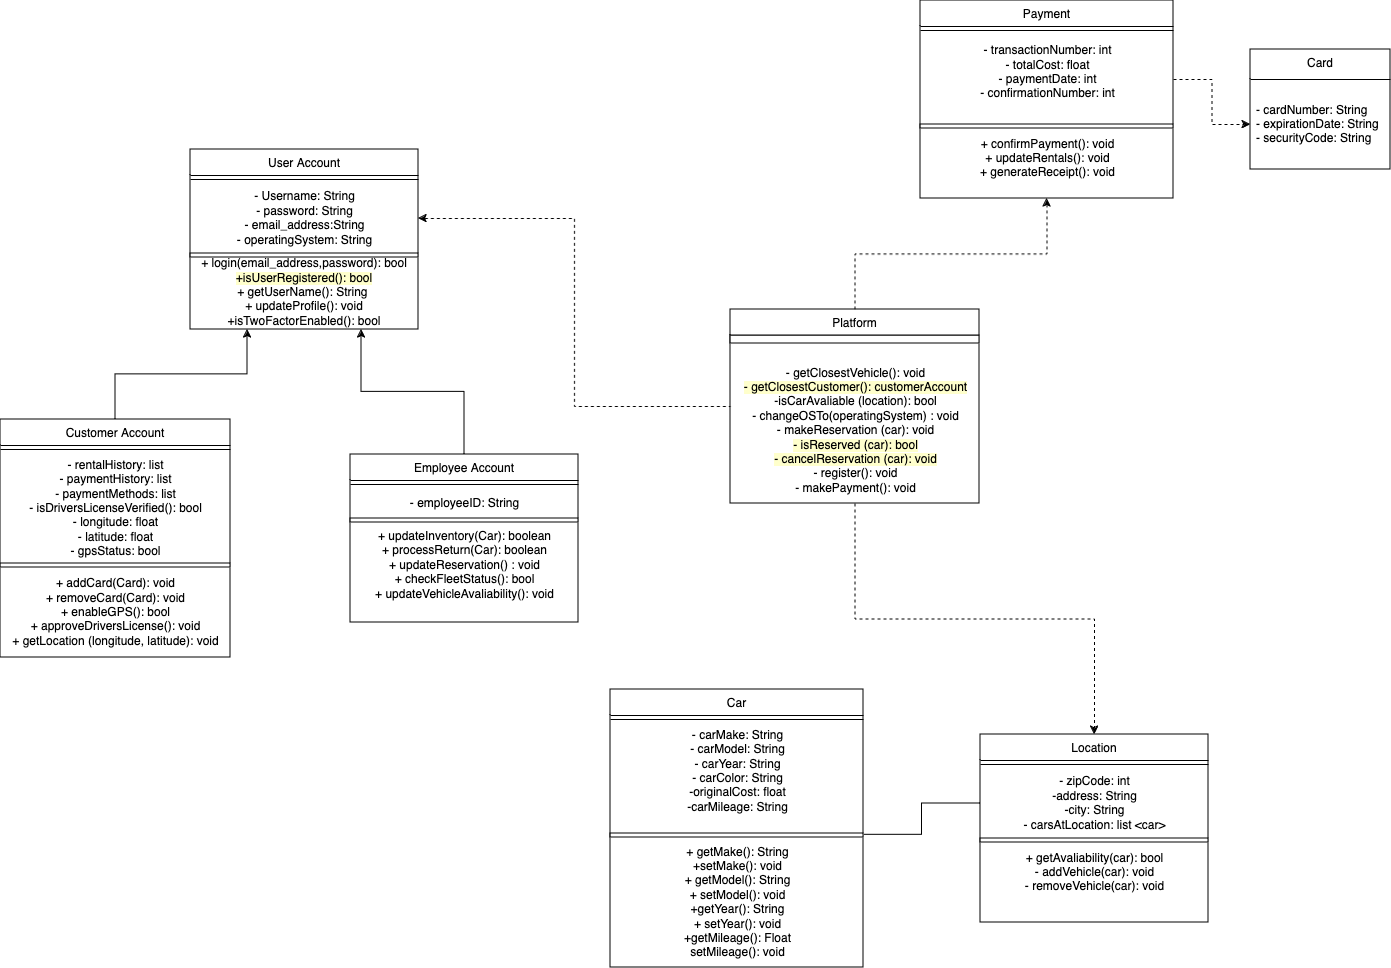

The diagram above was exported from draw.io. Its source (the exported page's mxGraphModel, read from the mxfile embedded in the PNG):
<mxGraphModel dx="2074" dy="785" grid="1" gridSize="10" guides="1" tooltips="1" connect="1" arrows="1" fold="1" page="1" pageScale="1" pageWidth="850" pageHeight="1100" math="0" shadow="0">
  <root>
    <mxCell id="0" />
    <mxCell id="1" parent="0" />
    <mxCell id="12Ewsj-NQ9XgnYStTim0-6" value="User Account" style="swimlane;fontStyle=0;align=center;verticalAlign=top;childLayout=stackLayout;horizontal=1;startSize=26;horizontalStack=0;resizeParent=1;resizeLast=0;collapsible=1;marginBottom=0;rounded=0;shadow=0;strokeWidth=1;" parent="1" vertex="1">
      <mxGeometry x="-400" y="190" width="228" height="180" as="geometry">
        <mxRectangle x="260" y="20" width="170" height="26" as="alternateBounds" />
      </mxGeometry>
    </mxCell>
    <mxCell id="12Ewsj-NQ9XgnYStTim0-7" value="" style="line;html=1;strokeWidth=1;align=left;verticalAlign=middle;spacingTop=-1;spacingLeft=3;spacingRight=3;rotatable=0;labelPosition=right;points=[];portConstraint=eastwest;" parent="12Ewsj-NQ9XgnYStTim0-6" vertex="1">
      <mxGeometry y="26" width="228" height="8" as="geometry" />
    </mxCell>
    <mxCell id="12Ewsj-NQ9XgnYStTim0-8" value="- Username: String&lt;div&gt;- password: String&lt;/div&gt;&lt;div&gt;- email_address:String&lt;/div&gt;&lt;div&gt;- operatingSystem: String&lt;br&gt;&lt;/div&gt;" style="text;html=1;align=center;verticalAlign=middle;resizable=0;points=[];autosize=1;strokeColor=none;fillColor=none;" parent="12Ewsj-NQ9XgnYStTim0-6" vertex="1">
      <mxGeometry y="34" width="228" height="70" as="geometry" />
    </mxCell>
    <mxCell id="12Ewsj-NQ9XgnYStTim0-9" value="" style="rounded=0;whiteSpace=wrap;html=1;direction=north;" parent="12Ewsj-NQ9XgnYStTim0-6" vertex="1">
      <mxGeometry y="104" width="228" height="4" as="geometry" />
    </mxCell>
    <mxCell id="12Ewsj-NQ9XgnYStTim0-19" value="&lt;div&gt;&lt;br&gt;&lt;/div&gt;+ login(email_address,password): bool&lt;div&gt;&lt;span style=&quot;background-color: rgb(255, 255, 204);&quot;&gt;+isUserRegistered(): bool&lt;/span&gt;&lt;/div&gt;&lt;div&gt;+ getUserName(): String&amp;nbsp;&lt;/div&gt;&lt;div&gt;+ updateProfile(): void&lt;/div&gt;&lt;div&gt;+isTwoFactorEnabled(): bool&lt;/div&gt;&lt;div&gt;&lt;br&gt;&lt;/div&gt;" style="text;html=1;align=center;verticalAlign=middle;whiteSpace=wrap;rounded=0;" parent="12Ewsj-NQ9XgnYStTim0-6" vertex="1">
      <mxGeometry y="108" width="228" height="70" as="geometry" />
    </mxCell>
    <mxCell id="12Ewsj-NQ9XgnYStTim0-13" value="Payment" style="swimlane;fontStyle=0;align=center;verticalAlign=top;childLayout=stackLayout;horizontal=1;startSize=26;horizontalStack=0;resizeParent=1;resizeLast=0;collapsible=1;marginBottom=0;rounded=0;shadow=0;strokeWidth=1;" parent="1" vertex="1">
      <mxGeometry x="330" y="41" width="253" height="198" as="geometry">
        <mxRectangle x="330" y="41" width="170" height="26" as="alternateBounds" />
      </mxGeometry>
    </mxCell>
    <mxCell id="12Ewsj-NQ9XgnYStTim0-14" value="" style="line;html=1;strokeWidth=1;align=left;verticalAlign=middle;spacingTop=-1;spacingLeft=3;spacingRight=3;rotatable=0;labelPosition=right;points=[];portConstraint=eastwest;" parent="12Ewsj-NQ9XgnYStTim0-13" vertex="1">
      <mxGeometry y="26" width="253" height="8" as="geometry" />
    </mxCell>
    <mxCell id="12Ewsj-NQ9XgnYStTim0-15" value="- transactionNumber: int&lt;div&gt;- totalCost: float&lt;/div&gt;&lt;div&gt;- paymentDate: int&lt;/div&gt;&lt;div&gt;- confirmationNumber: int&lt;/div&gt;&lt;div&gt;&lt;br&gt;&lt;/div&gt;" style="text;html=1;align=center;verticalAlign=middle;resizable=0;points=[];autosize=1;strokeColor=none;fillColor=none;" parent="12Ewsj-NQ9XgnYStTim0-13" vertex="1">
      <mxGeometry y="34" width="253" height="90" as="geometry" />
    </mxCell>
    <mxCell id="12Ewsj-NQ9XgnYStTim0-16" value="" style="rounded=0;whiteSpace=wrap;html=1;direction=north;" parent="12Ewsj-NQ9XgnYStTim0-13" vertex="1">
      <mxGeometry y="124" width="253" height="4" as="geometry" />
    </mxCell>
    <mxCell id="12Ewsj-NQ9XgnYStTim0-17" value="&lt;div&gt;+ confirmPayment(): void&lt;/div&gt;&lt;div&gt;+ updateRentals(): void&lt;/div&gt;&lt;div&gt;+ generateReceipt(): void&lt;/div&gt;" style="text;html=1;align=center;verticalAlign=middle;resizable=0;points=[];autosize=1;strokeColor=none;fillColor=none;" parent="12Ewsj-NQ9XgnYStTim0-13" vertex="1">
      <mxGeometry y="128" width="253" height="60" as="geometry" />
    </mxCell>
    <mxCell id="5y_6-gBFONx3Z3cHwuN--9" style="edgeStyle=orthogonalEdgeStyle;rounded=0;orthogonalLoop=1;jettySize=auto;html=1;exitX=0.5;exitY=1;exitDx=0;exitDy=0;entryX=0.5;entryY=0;entryDx=0;entryDy=0;dashed=1;" parent="1" source="ci5z_93IGyPFxpvWvL-L-6" target="FVcza4GeUsCfaC-RpiGW-1" edge="1">
      <mxGeometry relative="1" as="geometry" />
    </mxCell>
    <mxCell id="5y_6-gBFONx3Z3cHwuN--11" style="edgeStyle=orthogonalEdgeStyle;rounded=0;orthogonalLoop=1;jettySize=auto;html=1;exitX=0.5;exitY=0;exitDx=0;exitDy=0;entryX=0.5;entryY=1;entryDx=0;entryDy=0;dashed=1;" parent="1" source="ci5z_93IGyPFxpvWvL-L-6" target="12Ewsj-NQ9XgnYStTim0-13" edge="1">
      <mxGeometry relative="1" as="geometry" />
    </mxCell>
    <mxCell id="ci5z_93IGyPFxpvWvL-L-6" value="Platform" style="swimlane;fontStyle=0;align=center;verticalAlign=top;childLayout=stackLayout;horizontal=1;startSize=26;horizontalStack=0;resizeParent=1;resizeLast=0;collapsible=1;marginBottom=0;rounded=0;shadow=0;strokeWidth=1;" parent="1" vertex="1">
      <mxGeometry x="140" y="350" width="249" height="194" as="geometry">
        <mxRectangle x="260" y="20" width="170" height="26" as="alternateBounds" />
      </mxGeometry>
    </mxCell>
    <mxCell id="ci5z_93IGyPFxpvWvL-L-9" value="" style="rounded=0;whiteSpace=wrap;html=1;direction=north;" parent="ci5z_93IGyPFxpvWvL-L-6" vertex="1">
      <mxGeometry y="26" width="249" height="8" as="geometry" />
    </mxCell>
    <mxCell id="5y_6-gBFONx3Z3cHwuN--6" style="edgeStyle=orthogonalEdgeStyle;rounded=0;orthogonalLoop=1;jettySize=auto;html=1;exitX=0;exitY=0.75;exitDx=0;exitDy=0;entryX=0.752;entryY=0;entryDx=0;entryDy=0;entryPerimeter=0;" parent="ci5z_93IGyPFxpvWvL-L-6" source="ci5z_93IGyPFxpvWvL-L-9" target="ci5z_93IGyPFxpvWvL-L-25" edge="1">
      <mxGeometry relative="1" as="geometry" />
    </mxCell>
    <mxCell id="ci5z_93IGyPFxpvWvL-L-25" value="&lt;div&gt;&lt;br&gt;&lt;/div&gt;&lt;div&gt;- getClosestVehicle(): void&lt;/div&gt;&lt;div&gt;&lt;span style=&quot;background-color: rgb(255, 255, 204);&quot;&gt;- getClosestCustomer(): customerAccount&lt;/span&gt;&lt;/div&gt;&lt;div&gt;-isCarAvaliable (location): bool&lt;/div&gt;&lt;div&gt;- changeOSTo(operatingSystem) : void&lt;/div&gt;&lt;div&gt;- makeReservation (car): void&lt;/div&gt;&lt;div&gt;&lt;span style=&quot;background-color: rgb(255, 255, 204);&quot;&gt;- isReserved (car): bool&lt;/span&gt;&lt;br&gt;&lt;/div&gt;&lt;div&gt;&lt;span style=&quot;background-color: rgb(255, 255, 204);&quot;&gt;- cancelReservation (car): void&lt;/span&gt;&lt;br&gt;&lt;/div&gt;&lt;div&gt;- register(): void&lt;/div&gt;&lt;div&gt;- makePayment(): void&lt;/div&gt;" style="text;html=1;align=center;verticalAlign=middle;resizable=0;points=[];autosize=1;strokeColor=none;fillColor=none;" parent="ci5z_93IGyPFxpvWvL-L-6" vertex="1">
      <mxGeometry y="34" width="249" height="160" as="geometry" />
    </mxCell>
    <mxCell id="ci5z_93IGyPFxpvWvL-L-16" value="Card" style="swimlane;fontStyle=0;align=center;verticalAlign=top;childLayout=stackLayout;horizontal=1;startSize=30;horizontalStack=0;resizeParent=1;resizeParentMax=0;resizeLast=0;collapsible=0;marginBottom=0;html=1;whiteSpace=wrap;" parent="1" vertex="1">
      <mxGeometry x="660" y="90" width="140" height="120" as="geometry" />
    </mxCell>
    <mxCell id="ci5z_93IGyPFxpvWvL-L-17" value="- cardNumber: String&lt;div&gt;- expirationDate: String&lt;/div&gt;&lt;div&gt;- securityCode: String&lt;/div&gt;" style="text;html=1;strokeColor=none;fillColor=none;align=left;verticalAlign=middle;spacingLeft=4;spacingRight=4;overflow=hidden;rotatable=0;points=[[0,0.5],[1,0.5]];portConstraint=eastwest;whiteSpace=wrap;" parent="ci5z_93IGyPFxpvWvL-L-16" vertex="1">
      <mxGeometry y="30" width="140" height="90" as="geometry" />
    </mxCell>
    <mxCell id="5y_6-gBFONx3Z3cHwuN--3" style="edgeStyle=orthogonalEdgeStyle;rounded=0;orthogonalLoop=1;jettySize=auto;html=1;exitX=0.5;exitY=0;exitDx=0;exitDy=0;entryX=0.75;entryY=1;entryDx=0;entryDy=0;" parent="1" source="pYi2DaTNmC1oyrg9sGf--1" target="12Ewsj-NQ9XgnYStTim0-6" edge="1">
      <mxGeometry relative="1" as="geometry" />
    </mxCell>
    <mxCell id="pYi2DaTNmC1oyrg9sGf--1" value="Employee Account" style="swimlane;fontStyle=0;align=center;verticalAlign=top;childLayout=stackLayout;horizontal=1;startSize=26;horizontalStack=0;resizeParent=1;resizeLast=0;collapsible=1;marginBottom=0;rounded=0;shadow=0;strokeWidth=1;" parent="1" vertex="1">
      <mxGeometry x="-240" y="495" width="228" height="168" as="geometry">
        <mxRectangle x="260" y="20" width="170" height="26" as="alternateBounds" />
      </mxGeometry>
    </mxCell>
    <mxCell id="pYi2DaTNmC1oyrg9sGf--2" value="" style="line;html=1;strokeWidth=1;align=left;verticalAlign=middle;spacingTop=-1;spacingLeft=3;spacingRight=3;rotatable=0;labelPosition=right;points=[];portConstraint=eastwest;" parent="pYi2DaTNmC1oyrg9sGf--1" vertex="1">
      <mxGeometry y="26" width="228" height="8" as="geometry" />
    </mxCell>
    <mxCell id="pYi2DaTNmC1oyrg9sGf--3" value="- employeeID: String" style="text;html=1;align=center;verticalAlign=middle;resizable=0;points=[];autosize=1;strokeColor=none;fillColor=none;" parent="pYi2DaTNmC1oyrg9sGf--1" vertex="1">
      <mxGeometry y="34" width="228" height="30" as="geometry" />
    </mxCell>
    <mxCell id="pYi2DaTNmC1oyrg9sGf--4" value="" style="rounded=0;whiteSpace=wrap;html=1;direction=north;" parent="pYi2DaTNmC1oyrg9sGf--1" vertex="1">
      <mxGeometry y="64" width="228" height="4" as="geometry" />
    </mxCell>
    <mxCell id="pYi2DaTNmC1oyrg9sGf--5" value="+ updateInventory(Car): boolean&lt;div&gt;&lt;span style=&quot;background-color: initial;&quot;&gt;+ processReturn(Car): boolean&lt;/span&gt;&lt;br&gt;&lt;/div&gt;&lt;div&gt;&lt;span style=&quot;background-color: initial;&quot;&gt;+ updateReservation() : void&lt;/span&gt;&lt;/div&gt;&lt;div&gt;&lt;span style=&quot;background-color: initial;&quot;&gt;+ checkFleetStatus(): bool&lt;/span&gt;&lt;/div&gt;&lt;div&gt;&lt;span style=&quot;background-color: initial;&quot;&gt;+ updateVehicleAvaliability(): void&lt;/span&gt;&lt;/div&gt;&lt;div&gt;&lt;span style=&quot;background-color: initial;&quot;&gt;&lt;br&gt;&lt;/span&gt;&lt;/div&gt;" style="text;html=1;align=center;verticalAlign=middle;resizable=0;points=[];autosize=1;strokeColor=none;fillColor=none;" parent="pYi2DaTNmC1oyrg9sGf--1" vertex="1">
      <mxGeometry y="68" width="228" height="100" as="geometry" />
    </mxCell>
    <mxCell id="5y_6-gBFONx3Z3cHwuN--4" style="edgeStyle=orthogonalEdgeStyle;rounded=0;orthogonalLoop=1;jettySize=auto;html=1;exitX=0.5;exitY=0;exitDx=0;exitDy=0;entryX=0.25;entryY=1;entryDx=0;entryDy=0;" parent="1" source="ci5z_93IGyPFxpvWvL-L-19" target="12Ewsj-NQ9XgnYStTim0-6" edge="1">
      <mxGeometry relative="1" as="geometry" />
    </mxCell>
    <mxCell id="ci5z_93IGyPFxpvWvL-L-19" value="Customer Account" style="swimlane;fontStyle=0;align=center;verticalAlign=top;childLayout=stackLayout;horizontal=1;startSize=26;horizontalStack=0;resizeParent=1;resizeLast=0;collapsible=1;marginBottom=0;rounded=0;shadow=0;strokeWidth=1;" parent="1" vertex="1">
      <mxGeometry x="-590" y="460" width="230" height="238" as="geometry">
        <mxRectangle x="260" y="20" width="170" height="26" as="alternateBounds" />
      </mxGeometry>
    </mxCell>
    <mxCell id="ci5z_93IGyPFxpvWvL-L-20" value="" style="line;html=1;strokeWidth=1;align=left;verticalAlign=middle;spacingTop=-1;spacingLeft=3;spacingRight=3;rotatable=0;labelPosition=right;points=[];portConstraint=eastwest;" parent="ci5z_93IGyPFxpvWvL-L-19" vertex="1">
      <mxGeometry y="26" width="230" height="8" as="geometry" />
    </mxCell>
    <mxCell id="ci5z_93IGyPFxpvWvL-L-21" value="&lt;div&gt;- rentalHistory: list&lt;/div&gt;&lt;div&gt;- paymentHistory: list&lt;/div&gt;&lt;div&gt;- paymentMethods: list&lt;/div&gt;&lt;div&gt;- isDriversLicenseVerified(): bool&lt;/div&gt;&lt;div&gt;- longitude: float&lt;/div&gt;&lt;div&gt;- latitude: float&lt;/div&gt;&lt;div&gt;- gpsStatus: bool&lt;/div&gt;" style="text;html=1;align=center;verticalAlign=middle;resizable=0;points=[];autosize=1;strokeColor=none;fillColor=none;" parent="ci5z_93IGyPFxpvWvL-L-19" vertex="1">
      <mxGeometry y="34" width="230" height="110" as="geometry" />
    </mxCell>
    <mxCell id="ci5z_93IGyPFxpvWvL-L-22" value="" style="rounded=0;whiteSpace=wrap;html=1;direction=north;" parent="ci5z_93IGyPFxpvWvL-L-19" vertex="1">
      <mxGeometry y="144" width="230" height="4" as="geometry" />
    </mxCell>
    <mxCell id="ci5z_93IGyPFxpvWvL-L-23" value="+ addCard(Card): void&lt;div&gt;+ removeCard(Card): void&lt;/div&gt;&lt;div&gt;+ enableGPS(): bool&lt;/div&gt;&lt;div&gt;+ approveDriversLicense(): void&lt;/div&gt;&lt;div&gt;+ getLocation (longitude, latitude): void&lt;/div&gt;" style="text;html=1;align=center;verticalAlign=middle;resizable=0;points=[];autosize=1;strokeColor=none;fillColor=none;" parent="ci5z_93IGyPFxpvWvL-L-19" vertex="1">
      <mxGeometry y="148" width="230" height="90" as="geometry" />
    </mxCell>
    <mxCell id="GafzrSI4PZsbN8GVrgyx-2" value="Car" style="swimlane;fontStyle=0;align=center;verticalAlign=top;childLayout=stackLayout;horizontal=1;startSize=26;horizontalStack=0;resizeParent=1;resizeLast=0;collapsible=1;marginBottom=0;rounded=0;shadow=0;strokeWidth=1;" parent="1" vertex="1">
      <mxGeometry x="20" y="730" width="253" height="278" as="geometry">
        <mxRectangle x="260" y="20" width="170" height="26" as="alternateBounds" />
      </mxGeometry>
    </mxCell>
    <mxCell id="GafzrSI4PZsbN8GVrgyx-3" value="" style="line;html=1;strokeWidth=1;align=left;verticalAlign=middle;spacingTop=-1;spacingLeft=3;spacingRight=3;rotatable=0;labelPosition=right;points=[];portConstraint=eastwest;" parent="GafzrSI4PZsbN8GVrgyx-2" vertex="1">
      <mxGeometry y="26" width="253" height="8" as="geometry" />
    </mxCell>
    <mxCell id="GafzrSI4PZsbN8GVrgyx-4" value="- carMake: String&lt;div&gt;- carModel: String&lt;/div&gt;&lt;div&gt;&lt;span style=&quot;background-color: initial;&quot;&gt;- carYear: String&lt;/span&gt;&lt;/div&gt;&lt;div&gt;- carColor: String&lt;/div&gt;&lt;div&gt;-originalCost: float&lt;/div&gt;&lt;div&gt;-carMileage: String&lt;/div&gt;&lt;div&gt;&lt;br&gt;&lt;/div&gt;" style="text;html=1;align=center;verticalAlign=middle;resizable=0;points=[];autosize=1;strokeColor=none;fillColor=none;" parent="GafzrSI4PZsbN8GVrgyx-2" vertex="1">
      <mxGeometry y="34" width="253" height="110" as="geometry" />
    </mxCell>
    <mxCell id="GafzrSI4PZsbN8GVrgyx-5" value="" style="rounded=0;whiteSpace=wrap;html=1;direction=north;" parent="GafzrSI4PZsbN8GVrgyx-2" vertex="1">
      <mxGeometry y="144" width="253" height="4" as="geometry" />
    </mxCell>
    <mxCell id="GafzrSI4PZsbN8GVrgyx-6" value="&lt;div&gt;&lt;span style=&quot;background-color: initial;&quot;&gt;+ getMake(): String&lt;/span&gt;&lt;br&gt;&lt;/div&gt;&lt;div&gt;+setMake(): void&lt;/div&gt;&lt;div&gt;+ getModel(): String&lt;/div&gt;&lt;div&gt;&lt;div&gt;&lt;span style=&quot;background-color: initial;&quot;&gt;+ setModel(): void&lt;/span&gt;&lt;br&gt;&lt;/div&gt;&lt;div&gt;+getYear(): String&lt;/div&gt;&lt;div&gt;+ setYear(): void&lt;/div&gt;&lt;/div&gt;&lt;div&gt;+getMileage(): Float&lt;/div&gt;&lt;div&gt;setMileage(): void&lt;/div&gt;" style="text;html=1;align=center;verticalAlign=middle;resizable=0;points=[];autosize=1;strokeColor=none;fillColor=none;" parent="GafzrSI4PZsbN8GVrgyx-2" vertex="1">
      <mxGeometry y="148" width="253" height="130" as="geometry" />
    </mxCell>
    <mxCell id="FVcza4GeUsCfaC-RpiGW-1" value="Location" style="swimlane;fontStyle=0;align=center;verticalAlign=top;childLayout=stackLayout;horizontal=1;startSize=26;horizontalStack=0;resizeParent=1;resizeLast=0;collapsible=1;marginBottom=0;rounded=0;shadow=0;strokeWidth=1;" parent="1" vertex="1">
      <mxGeometry x="390" y="775" width="228" height="188" as="geometry">
        <mxRectangle x="260" y="20" width="170" height="26" as="alternateBounds" />
      </mxGeometry>
    </mxCell>
    <mxCell id="FVcza4GeUsCfaC-RpiGW-2" value="" style="line;html=1;strokeWidth=1;align=left;verticalAlign=middle;spacingTop=-1;spacingLeft=3;spacingRight=3;rotatable=0;labelPosition=right;points=[];portConstraint=eastwest;" parent="FVcza4GeUsCfaC-RpiGW-1" vertex="1">
      <mxGeometry y="26" width="228" height="8" as="geometry" />
    </mxCell>
    <mxCell id="FVcza4GeUsCfaC-RpiGW-3" value="&lt;div&gt;- zipCode: int&lt;/div&gt;&lt;div&gt;-address: String&lt;/div&gt;&lt;div&gt;-city: String&lt;/div&gt;&lt;div&gt;- carsAtLocation: list &amp;lt;car&amp;gt;&lt;/div&gt;" style="text;html=1;align=center;verticalAlign=middle;resizable=0;points=[];autosize=1;strokeColor=none;fillColor=none;" parent="FVcza4GeUsCfaC-RpiGW-1" vertex="1">
      <mxGeometry y="34" width="228" height="70" as="geometry" />
    </mxCell>
    <mxCell id="FVcza4GeUsCfaC-RpiGW-4" value="" style="rounded=0;whiteSpace=wrap;html=1;direction=north;" parent="FVcza4GeUsCfaC-RpiGW-1" vertex="1">
      <mxGeometry y="104" width="228" height="4" as="geometry" />
    </mxCell>
    <mxCell id="FVcza4GeUsCfaC-RpiGW-5" value="+ getAvaliability(car): bool&lt;div&gt;- addVehicle(car): void&lt;div&gt;- removeVehicle(car): void&lt;/div&gt;&lt;/div&gt;" style="text;html=1;align=center;verticalAlign=middle;resizable=0;points=[];autosize=1;strokeColor=none;fillColor=none;" parent="FVcza4GeUsCfaC-RpiGW-1" vertex="1">
      <mxGeometry y="108" width="228" height="60" as="geometry" />
    </mxCell>
    <mxCell id="5y_6-gBFONx3Z3cHwuN--5" style="edgeStyle=orthogonalEdgeStyle;rounded=0;orthogonalLoop=1;jettySize=auto;html=1;dashed=1;entryX=0;entryY=0.5;entryDx=0;entryDy=0;" parent="1" source="12Ewsj-NQ9XgnYStTim0-15" target="ci5z_93IGyPFxpvWvL-L-17" edge="1">
      <mxGeometry relative="1" as="geometry">
        <mxPoint x="630" y="160" as="targetPoint" />
      </mxGeometry>
    </mxCell>
    <mxCell id="5y_6-gBFONx3Z3cHwuN--8" style="edgeStyle=orthogonalEdgeStyle;rounded=0;orthogonalLoop=1;jettySize=auto;html=1;entryX=1.003;entryY=1.012;entryDx=0;entryDy=0;entryPerimeter=0;endArrow=none;endFill=0;" parent="1" source="FVcza4GeUsCfaC-RpiGW-3" target="GafzrSI4PZsbN8GVrgyx-4" edge="1">
      <mxGeometry relative="1" as="geometry" />
    </mxCell>
    <mxCell id="5y_6-gBFONx3Z3cHwuN--13" style="edgeStyle=orthogonalEdgeStyle;rounded=0;orthogonalLoop=1;jettySize=auto;html=1;entryX=0;entryY=0.5;entryDx=0;entryDy=0;dashed=1;startArrow=classic;startFill=1;endArrow=none;endFill=0;" parent="1" source="12Ewsj-NQ9XgnYStTim0-8" target="ci5z_93IGyPFxpvWvL-L-6" edge="1">
      <mxGeometry relative="1" as="geometry" />
    </mxCell>
  </root>
</mxGraphModel>